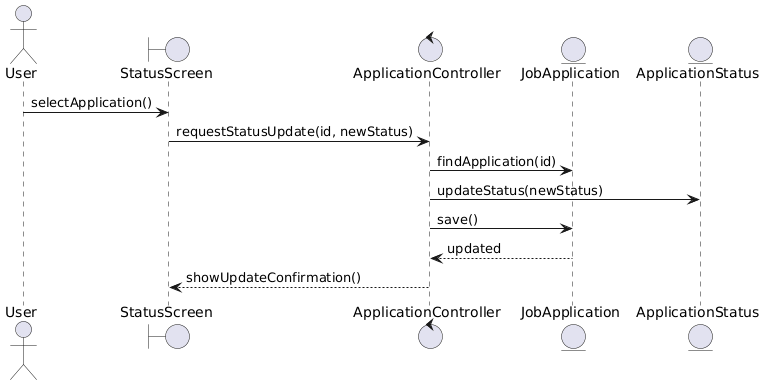

The diagram above was rendered by PlantUML. Its source (embedded in the PNG):
@startuml
actor User
boundary StatusScreen
control ApplicationController
entity JobApplication
entity ApplicationStatus

User -> StatusScreen : selectApplication()
StatusScreen -> ApplicationController : requestStatusUpdate(id, newStatus)
ApplicationController -> JobApplication : findApplication(id)
ApplicationController -> ApplicationStatus : updateStatus(newStatus)
ApplicationController -> JobApplication : save()
JobApplication --> ApplicationController : updated
ApplicationController --> StatusScreen : showUpdateConfirmation()
@enduml